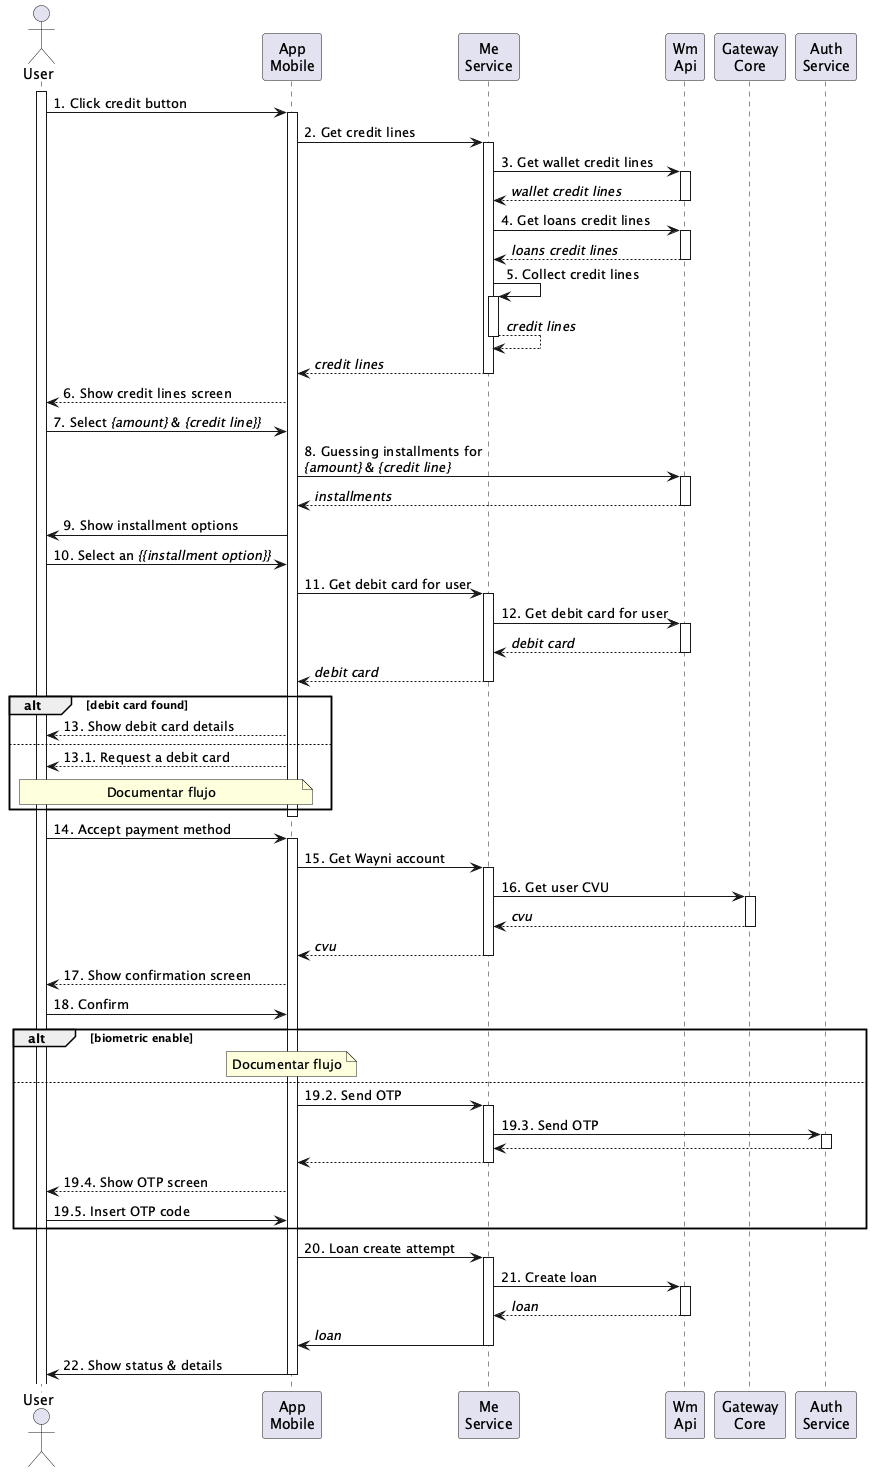

The diagram above was rendered by PlantUML. Its source (embedded in the PNG):
@startuml "Credits flow - App"

actor User
participant "App\nMobile" as AM
participant "Me\nService" as MS
participant "Wm\nApi" as WM
participant "Gateway\nCore" as GC
participant "Auth\nService" as AU


activate User
User->AM: 1. Click credit button
activate AM
'' GET /me/api/v2/me/credits ''
AM->MS: 2. Get credit lines
activate MS
'' GET /credits/v1/wallet/lines/summaries ''
MS->WM: 3. Get wallet credit lines
activate WM
WM-->MS: //wallet credit lines//
deactivate WM
'' GET /credits/v1/loans/lines/summaries ''
MS->WM: 4. Get loans credit lines
activate WM
WM-->MS: //loans credit lines//
deactivate WM
MS->MS: 5. Collect credit lines
activate MS
MS-->MS: //credit lines//
deactivate MS
MS-->AM: //credit lines//
deactivate MS
AM-->User: 6. Show credit lines screen
User->AM: 7. Select //{amount}// & //{credit line}}//
AM->WM: 8. Guessing installments for\n//{amount}// & //{credit line}//
activate WM
WM-->AM: //installments//
deactivate WM
AM->User: 9. Show installment options
User->AM: 10. Select an //{{installment option}}//
AM->MS: 11. Get debit card for user
activate MS
MS->WM: 12. Get debit card for user
activate WM
WM-->MS: //debit card//
deactivate WM
MS-->AM: //debit card//
deactivate MS
alt debit card found
AM-->User: 13. Show debit card details
else
AM-->User: 13.1. Request a debit card
note over User, AM: Documentar flujo
end
deactivate AM
User->AM: 14. Accept payment method
activate AM
AM->MS: 15. Get Wayni account
activate MS
MS->GC: 16. Get user CVU
activate GC
GC-->MS: //cvu//
deactivate GC
MS-->AM: //cvu//
deactivate MS
AM-->User: 17. Show confirmation screen
User->AM: 18. Confirm
alt biometric enable
note over AM: Documentar flujo
else
AM->MS: 19.2. Send OTP
activate MS
MS->AU: 19.3. Send OTP
activate AU
AU-->MS:
deactivate AU
MS-->AM:
deactivate MS
AM-->User: 19.4. Show OTP screen
User->AM: 19.5. Insert OTP code
end
AM->MS: 20. Loan create attempt
activate MS
MS->WM: 21. Create loan
activate WM
WM-->MS: //loan//
deactivate WM
MS->AM: //loan//
deactivate MS
AM->User: 22. Show status & details
deactivate AM

@enduml